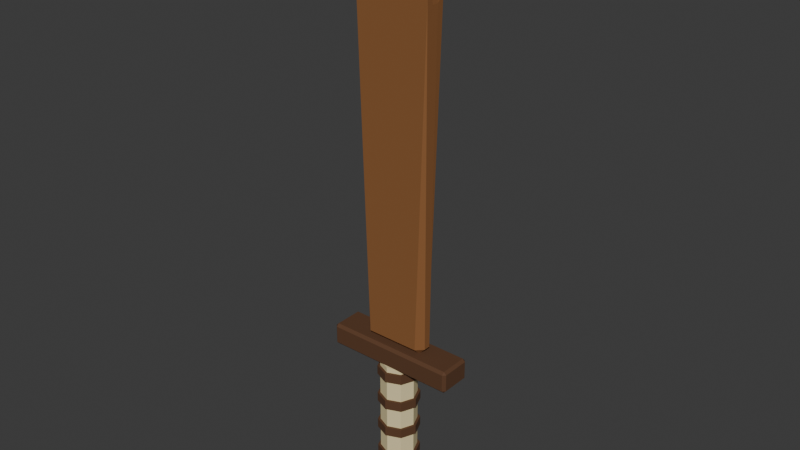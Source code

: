 # Source: kiem_1.blend  (saved by Blender 5.3.31; exported with 4.5.12 LTS)
import bpy
from mathutils import Matrix  # noqa: F401  (used for matrix-valued properties, if any)

bpy.ops.wm.read_factory_settings(use_empty=True)
scene = bpy.context.scene
scene.name = 'Scene'

# ---- collections
col_col_kiem_1 = bpy.data.collections.new('COL_kiem_1'); scene.collection.children.link(col_col_kiem_1)

# ---- materials (node trees are filled in below, after node groups)
mat_mat_hemp = bpy.data.materials.new('MAT_hemp')
mat_mat_wood_d = bpy.data.materials.new('MAT_wood_d')
mat_mat_wood = bpy.data.materials.new('MAT_wood')

# ---- material node trees
mat_mat_hemp.use_nodes = True; mat_mat_hemp.node_tree.nodes.clear()
_N = mat_mat_hemp.node_tree.nodes; _L = mat_mat_hemp.node_tree.links
n0 = _N.new('ShaderNodeBsdfPrincipled'); n0.name = 'Principled BSDF'; n0.location = (-200, 100)
n0.inputs[0].default_value = (0.7913, 0.6724, 0.3712, 1.0)
n0.inputs[2].default_value = 0.95
n0.inputs[10].default_value = 0.005
n1 = _N.new('ShaderNodeOutputMaterial'); n1.name = 'Material Output'; n1.location = (200, 100)
_L.new(n0.outputs[0], n1.inputs[0])
n1.is_active_output = True
mat_mat_wood_d.use_nodes = True; mat_mat_wood_d.node_tree.nodes.clear()
_N = mat_mat_wood_d.node_tree.nodes; _L = mat_mat_wood_d.node_tree.links
n0 = _N.new('ShaderNodeBsdfPrincipled'); n0.name = 'Principled BSDF'; n0.location = (-200, 100)
n0.inputs[0].default_value = (0.1022, 0.04231, 0.016, 1.0)
n0.inputs[2].default_value = 0.85
n0.inputs[10].default_value = 0.005
n1 = _N.new('ShaderNodeOutputMaterial'); n1.name = 'Material Output'; n1.location = (200, 100)
_L.new(n0.outputs[0], n1.inputs[0])
n1.is_active_output = True
mat_mat_wood.use_nodes = True; mat_mat_wood.node_tree.nodes.clear()
_N = mat_mat_wood.node_tree.nodes; _L = mat_mat_wood.node_tree.links
n0 = _N.new('ShaderNodeBsdfPrincipled'); n0.name = 'Principled BSDF'; n0.location = (-200, 100)
n0.inputs[0].default_value = (0.2542, 0.1022, 0.02956, 1.0)
n0.inputs[2].default_value = 0.85
n0.inputs[10].default_value = 0.005
n1 = _N.new('ShaderNodeOutputMaterial'); n1.name = 'Material Output'; n1.location = (200, 100)
_L.new(n0.outputs[0], n1.inputs[0])
n1.is_active_output = True

# ---- world
world_world = bpy.data.worlds.new('World'); scene.world = world_world
world_world.use_nodes = True; world_world.node_tree.nodes.clear()
_N = world_world.node_tree.nodes; _L = world_world.node_tree.links
n0 = _N.new('ShaderNodeOutputWorld'); n0.name = 'World Output'; n0.location = (200, 100)
n1 = _N.new('ShaderNodeBackground'); n1.name = 'Background'; n1.location = (-200, 100)
n1.inputs[0].default_value = (0.05088, 0.05088, 0.05088, 1.0)
_L.new(n1.outputs[0], n0.inputs[0])
n0.is_active_output = True
world_world.color = (0.05088, 0.05088, 0.05088)
world_world.sun_shadow_jitter_overblur = 0.0

# ---- meshes
me_sm_kiem_1_hemp = bpy.data.meshes.new('SM_kiem_1_hemp')
me_sm_kiem_1_hemp.from_pydata([(0.0, 0.027, -0.085), (0.0, 0.027, 0.085), (0.01909, 0.01909, -0.085), (0.01909, 0.01909, 0.085), (0.027, 0.0, -0.085), (0.027, 0.0, 0.085), (0.01909, -0.01909, -0.085), (0.01909, -0.01909, 0.085), (0.0, -0.027, -0.085), (0.0, -0.027, 0.085), (-0.01909, -0.01909, -0.085), (-0.01909, -0.01909, 0.085), (-0.027, 0.0, -0.085), (-0.027, 0.0, 0.085), (-0.01909, 0.01909, -0.085), (-0.01909, 0.01909, 0.085)], [], [(0, 1, 3, 2), (2, 3, 5, 4), (4, 5, 7, 6), (6, 7, 9, 8), (8, 9, 11, 10), (10, 11, 13, 12), (3, 1, 15, 13, 11, 9, 7, 5), (12, 13, 15, 14), (14, 15, 1, 0), (0, 2, 4, 6, 8, 10, 12, 14)])
me_sm_kiem_1_hemp.materials.append(mat_mat_hemp)
me_sm_kiem_1_hemp.update()
me_sm_kiem_1_wood_d = bpy.data.meshes.new('SM_kiem_1_wood_d')
me_sm_kiem_1_wood_d.from_pydata([(0.0, 0.031, -0.077), (0.0, 0.031, -0.063), (0.02192, 0.02192, -0.077), (0.02192, 0.02192, -0.063), (0.031, 0.0, -0.077), (0.031, 0.0, -0.063), (0.02192, -0.02192, -0.077), (0.02192, -0.02192, -0.063), (0.0, -0.031, -0.077), (0.0, -0.031, -0.063), (-0.02192, -0.02192, -0.077), (-0.02192, -0.02192, -0.063), (-0.031, 0.0, -0.077), (-0.031, 0.0, -0.063), (-0.02192, 0.02192, -0.077), (-0.02192, 0.02192, -0.063), (0.0, 0.031, -0.03033), (0.0, 0.031, -0.01633), (0.02192, 0.02192, -0.03033), (0.02192, 0.02192, -0.01633), (0.031, 0.0, -0.03033), (0.031, 0.0, -0.01633), (0.02192, -0.02192, -0.03033), (0.02192, -0.02192, -0.01633), (0.0, -0.031, -0.03033), (0.0, -0.031, -0.01633), (-0.02192, -0.02192, -0.03033), (-0.02192, -0.02192, -0.01633), (-0.031, 0.0, -0.03033), (-0.031, 0.0, -0.01633), (-0.02192, 0.02192, -0.03033), (-0.02192, 0.02192, -0.01633), (0.0, 0.031, 0.01633), (0.0, 0.031, 0.03033), (0.02192, 0.02192, 0.01633), (0.02192, 0.02192, 0.03033), (0.031, 0.0, 0.01633), (0.031, 0.0, 0.03033), (0.02192, -0.02192, 0.01633), (0.02192, -0.02192, 0.03033), (0.0, -0.031, 0.01633), (0.0, -0.031, 0.03033), (-0.02192, -0.02192, 0.01633), (-0.02192, -0.02192, 0.03033), (-0.031, 0.0, 0.01633), (-0.031, 0.0, 0.03033), (-0.02192, 0.02192, 0.01633), (-0.02192, 0.02192, 0.03033), (0.0, 0.031, 0.063), (0.0, 0.031, 0.077), (0.02192, 0.02192, 0.063), (0.02192, 0.02192, 0.077), (0.031, 0.0, 0.063), (0.031, 0.0, 0.077), (0.02192, -0.02192, 0.063), (0.02192, -0.02192, 0.077), (0.0, -0.031, 0.063), (0.0, -0.031, 0.077), (-0.02192, -0.02192, 0.063), (-0.02192, -0.02192, 0.077), (-0.031, 0.0, 0.063), (-0.031, 0.0, 0.077), (-0.02192, 0.02192, 0.063), (-0.02192, 0.02192, 0.077), (0.0, 0.0, -0.065), (0.0, 0.02828, -0.07672), (0.0, 0.02828, -0.1333), (0.0, 0.0, -0.145), (0.02211, 0.01763, -0.07672), (0.03127, 0.02494, -0.105), (0.02211, 0.01763, -0.1333), (0.02758, -0.006294, -0.07672), (0.039, -0.008901, -0.105), (0.02758, -0.006294, -0.1333), (0.01227, -0.02548, -0.07672), (0.01736, -0.03604, -0.105), (0.01227, -0.02548, -0.1333), (-0.01227, -0.02548, -0.07672), (-0.01736, -0.03604, -0.105), (-0.01227, -0.02548, -0.1333), (-0.02758, -0.006294, -0.07672), (-0.039, -0.008901, -0.105), (-0.02758, -0.006294, -0.1333), (-0.02211, 0.01763, -0.07672), (-0.03127, 0.02494, -0.105), (-0.02211, 0.01763, -0.1333), (5.588e-09, 0.04, -0.105), (-0.096, -0.021, 0.083), (-0.096, -0.025, 0.087), (-0.1, -0.021, 0.087), (-0.096, -0.025, 0.113), (-0.096, -0.021, 0.117), (-0.1, -0.021, 0.113), (-0.096, 0.021, 0.083), (-0.1, 0.021, 0.087), (-0.096, 0.025, 0.087), (-0.096, 0.021, 0.117), (-0.096, 0.025, 0.113), (-0.1, 0.021, 0.113), (0.096, -0.021, 0.083), (0.1, -0.021, 0.087), (0.096, -0.025, 0.087), (0.096, -0.021, 0.117), (0.096, -0.025, 0.113), (0.1, -0.021, 0.113), (0.096, 0.021, 0.083), (0.096, 0.025, 0.087), (0.1, 0.021, 0.087), (0.096, 0.021, 0.117), (0.1, 0.021, 0.113), (0.096, 0.025, 0.113)], [], [(0, 1, 3, 2), (2, 3, 5, 4), (4, 5, 7, 6), (6, 7, 9, 8), (8, 9, 11, 10), (10, 11, 13, 12), (3, 1, 15, 13, 11, 9, 7, 5), (12, 13, 15, 14), (14, 15, 1, 0), (0, 2, 4, 6, 8, 10, 12, 14), (16, 17, 19, 18), (18, 19, 21, 20), (20, 21, 23, 22), (22, 23, 25, 24), (24, 25, 27, 26), (26, 27, 29, 28), (19, 17, 31, 29, 27, 25, 23, 21), (28, 29, 31, 30), (30, 31, 17, 16), (16, 18, 20, 22, 24, 26, 28, 30), (32, 33, 35, 34), (34, 35, 37, 36), (36, 37, 39, 38), (38, 39, 41, 40), (40, 41, 43, 42), (42, 43, 45, 44), (35, 33, 47, 45, 43, 41, 39, 37), (44, 45, 47, 46), (46, 47, 33, 32), (32, 34, 36, 38, 40, 42, 44, 46), (48, 49, 51, 50), (50, 51, 53, 52), (52, 53, 55, 54), (54, 55, 57, 56), (56, 57, 59, 58), (58, 59, 61, 60), (51, 49, 63, 61, 59, 57, 55, 53), (60, 61, 63, 62), (62, 63, 49, 48), (48, 50, 52, 54, 56, 58, 60, 62), (65, 64, 68), (67, 66, 70), (86, 65, 68, 69), (66, 86, 69, 70), (67, 70, 73), (69, 68, 71, 72), (70, 69, 72, 73), (68, 64, 71), (67, 73, 76), (72, 71, 74, 75), (73, 72, 75, 76), (71, 64, 74), (74, 64, 77), (67, 76, 79), (75, 74, 77, 78), (76, 75, 78, 79), (79, 78, 81, 82), (77, 64, 80), (67, 79, 82), (78, 77, 80, 81), (82, 81, 84, 85), (80, 64, 83), (67, 82, 85), (81, 80, 83, 84), (85, 84, 86, 66), (83, 64, 65), (67, 85, 66), (84, 83, 65, 86), (87, 88, 89), (90, 91, 92), (93, 94, 95), (96, 97, 98), (99, 100, 101), (102, 103, 104), (105, 106, 107), (108, 109, 110), (93, 87, 89, 94), (88, 90, 92, 89), (91, 96, 98, 92), (97, 95, 94, 98), (105, 93, 95, 106), (96, 108, 110, 97), (109, 107, 106, 110), (99, 105, 107, 100), (108, 102, 104, 109), (103, 101, 100, 104), (87, 99, 101, 88), (102, 91, 90, 103), (93, 105, 99, 87), (89, 92, 98, 94), (101, 103, 90, 88), (108, 96, 91, 102), (95, 97, 110, 106), (107, 109, 104, 100)])
me_sm_kiem_1_wood_d.materials.append(mat_mat_wood_d)
me_sm_kiem_1_wood_d.update()
me_sm_kiem_1_wood = bpy.data.meshes.new('SM_kiem_1_wood')
me_sm_kiem_1_wood.from_pydata([(-0.04, -0.005, 0.115), (-0.04012, -0.015, 0.125), (-0.05012, -0.005, 0.125), (-0.05588, -0.005, 0.61), (-0.056, -0.015, 0.62), (-0.05452, -0.005, 0.6299), (-0.04548, -0.005, 0.6901), (-0.03455, -0.015, 0.6956), (-0.03739, -0.005, 0.7075), (-0.006606, -0.005, 0.7425), (-4.657e-10, -0.015, 0.7349), (0.006606, -0.005, 0.7425), (0.03739, -0.005, 0.7075), (0.03455, -0.015, 0.6956), (0.04548, -0.005, 0.6901), (0.05452, -0.005, 0.6299), (0.056, -0.015, 0.62), (0.05588, -0.005, 0.61), (0.04, -0.005, 0.115), (0.05012, -0.005, 0.125), (0.04012, -0.015, 0.125), (-0.04, 0.005, 0.115), (-0.05012, 0.005, 0.125), (-0.04012, 0.015, 0.125), (-0.05452, 0.005, 0.6299), (-0.056, 0.015, 0.62), (-0.05588, 0.005, 0.61), (-0.03739, 0.005, 0.7075), (-0.03455, 0.015, 0.6956), (-0.04548, 0.005, 0.6901), (0.006606, 0.005, 0.7425), (4.657e-10, 0.015, 0.7349), (-0.006606, 0.005, 0.7425), (0.04548, 0.005, 0.6901), (0.03455, 0.015, 0.6956), (0.03739, 0.005, 0.7075), (0.05588, 0.005, 0.61), (0.056, 0.015, 0.62), (0.05452, 0.005, 0.6299), (0.04, 0.005, 0.115), (0.04012, 0.015, 0.125), (0.05012, 0.005, 0.125)], [], [(0, 1, 2), (3, 4, 5), (6, 7, 8), (9, 10, 11), (12, 13, 14), (15, 16, 17), (18, 19, 20), (21, 22, 23), (24, 25, 26), (27, 28, 29), (30, 31, 32), (33, 34, 35), (36, 37, 38), (39, 40, 41), (20, 1, 0, 18), (1, 4, 3, 2), (4, 7, 6, 5), (7, 10, 9, 8), (10, 13, 12, 11), (13, 16, 15, 14), (16, 20, 19, 17), (23, 40, 39, 21), (40, 37, 36, 41), (37, 34, 33, 38), (34, 31, 30, 35), (31, 28, 27, 32), (28, 25, 24, 29), (25, 23, 22, 26), (21, 0, 2, 22), (5, 24, 26, 3), (8, 27, 29, 6), (11, 30, 32, 9), (14, 33, 35, 12), (17, 36, 38, 15), (18, 39, 41, 19), (18, 0, 21, 39), (2, 3, 26, 22), (1, 20, 16, 13, 10, 7, 4), (5, 6, 29, 24), (8, 9, 32, 27), (11, 12, 35, 30), (14, 15, 38, 33), (17, 19, 41, 36), (40, 23, 25, 28, 31, 34, 37)])
me_sm_kiem_1_wood.materials.append(mat_mat_wood)
me_sm_kiem_1_wood.update()

# ---- objects
ob_sm_kiem_1 = bpy.data.objects.new('SM_kiem_1', None)
ob_sm_kiem_1_hemp = bpy.data.objects.new('SM_kiem_1_hemp', me_sm_kiem_1_hemp)
ob_sm_kiem_1_wood_d = bpy.data.objects.new('SM_kiem_1_wood_d', me_sm_kiem_1_wood_d)
ob_sm_kiem_1_wood = bpy.data.objects.new('SM_kiem_1_wood', me_sm_kiem_1_wood)

# ---- transforms, parenting, visibility, modifiers, constraints
ob_sm_kiem_1.location = (0.0, 0.0, 0.0)
ob_sm_kiem_1.empty_display_type = 'ARROWS'
ob_sm_kiem_1.empty_display_size = 0.1
ob_sm_kiem_1_hemp.parent = ob_sm_kiem_1
ob_sm_kiem_1_hemp.location = (0.0, 0.0, 0.0)
ob_sm_kiem_1_wood_d.parent = ob_sm_kiem_1
ob_sm_kiem_1_wood_d.location = (0.0, 0.0, 0.0)
ob_sm_kiem_1_wood.parent = ob_sm_kiem_1
ob_sm_kiem_1_wood.location = (0.0, 0.0, 0.0)

# ---- collection membership
col_col_kiem_1.objects.link(ob_sm_kiem_1)
col_col_kiem_1.objects.link(ob_sm_kiem_1_hemp)
col_col_kiem_1.objects.link(ob_sm_kiem_1_wood_d)
col_col_kiem_1.objects.link(ob_sm_kiem_1_wood)

# ---- scene / render settings (as saved in the file)
scene.frame_start = 1; scene.frame_end = 250; scene.frame_set(1)
scene.render.engine = 'BLENDER_EEVEE_NEXT'
scene.render.bake_bias = 0.0
scene.render.bake_samples = 0
scene.render.compositor_device = 'GPU'
scene.eevee.use_volume_custom_range = False
scene.eevee.fast_gi_thickness_near = 0.1
scene.eevee.fast_gi_thickness_far = 0.0
scene.eevee.ray_tracing_options.screen_trace_thickness = 0.1
bpy.context.view_layer.update()

# ---- added for rendering (the .blend has no active camera and no usable light): camera, sun
cam_auto = bpy.data.cameras.new('AutoCamera')
cam_auto.lens = 50.0
cam_auto.sensor_width = 36.0
cam_auto.clip_end = 1000.0
ob_auto_camera = bpy.data.objects.new('AutoCamera', cam_auto)
scene.collection.objects.link(ob_auto_camera)
ob_auto_camera.location = (0.844657, -1.01161, 0.974472)
ob_auto_camera.rotation_euler = (1.09748, -7.21219e-08, 0.694738)
scene.camera = ob_auto_camera
light_auto_sun = bpy.data.lights.new('AutoSun', 'SUN')
light_auto_sun.energy = 3.0
light_auto_sun.angle = 0.0523599
ob_auto_sun = bpy.data.objects.new('AutoSun', light_auto_sun)
scene.collection.objects.link(ob_auto_sun)
ob_auto_sun.rotation_euler = (0.872665, 0.174533, 0.523599)
bpy.context.view_layer.update()
